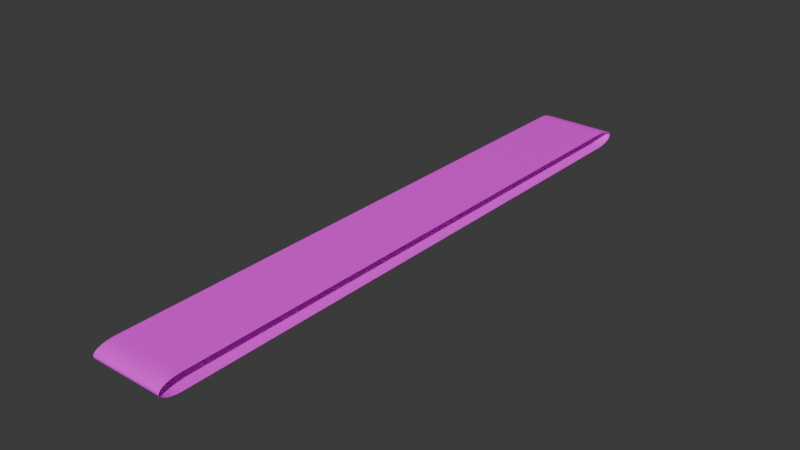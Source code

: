 # Source: beltconveyor.blend  (saved by Blender 4.3.32; exported with 4.5.12 LTS)
import bpy
from mathutils import Matrix  # noqa: F401  (used for matrix-valued properties, if any)

bpy.ops.wm.read_factory_settings(use_empty=True)
scene = bpy.context.scene
scene.name = 'Scene'

# ---- collections
col_collection = bpy.data.collections.new('Collection'); scene.collection.children.link(col_collection)

# ---- images (referenced by path relative to the original .blend; pixels are not part of the script)
import os
ASSET_DIR = os.environ.get("B2B_ASSET_DIR", "")  # directory of the original .blend (textures are referenced by path, not embedded)
HERE = os.path.dirname(os.path.abspath(__file__))  # packed textures are extracted next to this script under _unpacked/

def load_image(name, relpath, width, height, colorspace="sRGB"):
    """Load a texture the original file referenced (path relative to the .blend, or extracted next to this script)."""
    p = next((c for c in (os.path.join(HERE, relpath), os.path.join(ASSET_DIR, relpath)) if relpath and os.path.exists(c)), "")
    if p:
        img = bpy.data.images.load(p, check_existing=True)
        img.name = name
    else:  # same state as the original file: an image datablock whose file is absent (Cycles renders it pink)
        img = bpy.data.images.new(name, width, height)
        img.source = "FILE"
        img.filepath = "//" + (relpath or name)
    img.colorspace_settings.name = colorspace
    return img
img_image_4 = load_image('Image_4', 'Image_4.png', 1024, 1024, 'sRGB')

# ---- materials (node trees are filled in below, after node groups)
mat_belt = bpy.data.materials.new('Belt')

# ---- material node trees
mat_belt.use_nodes = True; mat_belt.node_tree.nodes.clear()
_N = mat_belt.node_tree.nodes; _L = mat_belt.node_tree.links
n0 = _N.new('ShaderNodeBsdfPrincipled'); n0.name = 'Principled BSDF'; n0.location = (10, 300)
n0.inputs[2].default_value = 0.9391
n0.inputs[3].default_value = 1000.0
n0.inputs[14].default_value = (0.05, 0.05, 0.05, 1.0)
n1 = _N.new('ShaderNodeOutputMaterial'); n1.name = 'Material Output'; n1.location = (300, 300)
n2 = _N.new('ShaderNodeTexImage'); n2.name = 'Image Texture'; n2.location = (-440, 210)
n2.label = 'DIFFUSE'
n2.image = img_image_4
_L.new(n0.outputs[0], n1.inputs[0])
_L.new(n2.outputs[0], n0.inputs[0])
n1.is_active_output = True

# ---- world
world_world = bpy.data.worlds.new('World'); scene.world = world_world
world_world.use_nodes = True; world_world.node_tree.nodes.clear()
_N = world_world.node_tree.nodes; _L = world_world.node_tree.links
n0 = _N.new('ShaderNodeOutputWorld'); n0.name = 'World Output'; n0.location = (300, 300)
n1 = _N.new('ShaderNodeBackground'); n1.name = 'Background'; n1.location = (10, 300)
n1.inputs[0].default_value = (0.05088, 0.05088, 0.05088, 1.0)
_L.new(n1.outputs[0], n0.inputs[0])
n0.is_active_output = True
world_world.color = (0.05088, 0.05088, 0.05088)
world_world.sun_shadow_jitter_overblur = 0.0

# ---- meshes
me_conveyor01belt_belt_0 = bpy.data.meshes.new('Conveyor01Belt_Belt_0')
me_conveyor01belt_belt_0.from_pydata([(-0.325, -0.5758, -0.9461), (-0.325, -0.5739, -0.9301), (0.325, -0.5739, -0.9301), (0.325, -0.5758, -0.9461), (0.325, -0.5811, -0.9608), (-0.325, -0.5811, -0.9608), (0.325, -0.5893, -0.9738), (-0.325, -0.5893, -0.9738), (0.325, -0.6002, -0.9847), (-0.325, -0.6002, -0.9847), (0.325, -0.6132, -0.9929), (-0.325, -0.6132, -0.9929), (0.325, -0.6279, -0.9982), (-0.325, -0.6279, -0.9982), (0.325, -0.6439, -1.0), (-0.325, -0.6439, -1.0), (0.325, -0.66, -0.9982), (-0.325, -0.66, -0.9982), (0.325, -0.6747, -0.9929), (-0.325, -0.6747, -0.9929), (0.325, -0.6877, -0.9847), (-0.325, -0.6877, -0.9847), (-0.325, -0.6985, -0.9738), (0.325, -0.6985, -0.9738), (-0.325, -0.7068, -0.9608), (0.325, -0.7068, -0.9608), (0.325, -0.7121, -0.9461), (-0.325, -0.7121, -0.9461), (0.325, -0.7139, -0.9301), (-0.325, -0.7139, -0.9301), (0.325, -0.7139, 0.9303), (-0.325, -0.7139, 0.9303), (-0.325, -0.7121, 0.9464), (0.325, -0.7121, 0.9464), (0.325, -0.7068, 0.9611), (-0.325, -0.7068, 0.9611), (-0.325, -0.6985, 0.9741), (0.325, -0.6985, 0.9741), (0.325, -0.6877, 0.985), (-0.325, -0.6877, 0.985), (0.325, -0.6747, 0.9932), (-0.325, -0.6747, 0.9932), (0.325, -0.66, 0.9985), (-0.325, -0.66, 0.9985), (0.325, -0.6439, 1.0), (-0.325, -0.6439, 1.0), (0.325, -0.6279, 0.9985), (-0.325, -0.6279, 0.9985), (0.325, -0.6132, 0.9932), (-0.325, -0.6132, 0.9932), (0.325, -0.6002, 0.985), (-0.325, -0.6002, 0.985), (0.325, -0.5893, 0.9741), (-0.325, -0.5893, 0.9741), (0.325, -0.5811, 0.9611), (-0.325, -0.5811, 0.9611), (-0.325, -0.5758, 0.9464), (0.325, -0.5758, 0.9464), (0.325, -0.5739, 0.9303), (-0.325, -0.5739, 0.9303), (0.325, -0.5739, -0.9301), (-0.325, -0.5739, -0.9301), (-0.325, -0.5739, 0.9303), (0.325, -0.5739, 0.9303)], [], [(0, 1, 2), (2, 3, 0), (3, 4, 5), (5, 0, 3), (6, 7, 5), (5, 4, 6), (8, 9, 7), (7, 6, 8), (10, 11, 9), (9, 8, 10), (12, 13, 11), (11, 10, 12), (12, 14, 15), (15, 13, 12), (14, 16, 17), (17, 15, 14), (16, 18, 19), (19, 17, 16), (20, 21, 19), (19, 18, 20), (22, 21, 20), (20, 23, 22), (24, 22, 23), (23, 25, 24), (26, 27, 24), (24, 25, 26), (27, 26, 28), (28, 29, 27), (30, 31, 29), (29, 28, 30), (32, 31, 30), (30, 33, 32), (34, 35, 32), (32, 33, 34), (36, 35, 34), (34, 37, 36), (37, 38, 39), (39, 36, 37), (40, 41, 39), (39, 38, 40), (42, 43, 41), (41, 40, 42), (44, 45, 43), (43, 42, 44), (46, 47, 45), (45, 44, 46), (46, 48, 49), (49, 47, 46), (48, 50, 51), (51, 49, 48), (50, 52, 53), (53, 51, 50), (54, 55, 53), (53, 52, 54), (56, 55, 54), (54, 57, 56), (58, 59, 56), (56, 57, 58), (60, 61, 62), (62, 63, 60)])
me_conveyor01belt_belt_0.polygons.foreach_set('use_smooth', [True] * 60)
_uv = me_conveyor01belt_belt_0.uv_layers.new(name='UVMap')
_uv.uv.foreach_set('vector', [0.2937, 0.0086, 0.2937, 0.0015, 0.0072, 0.0015, 0.0072, 0.0015, 0.0072, 0.0086, 0.2937, 0.0086, 0.0072, 0.0086, 0.0072, 0.0151, 0.2937, 0.0151, 0.2937, 0.0151, 0.2937, 0.0086, 0.0072, 0.0086, 0.0072, 0.0208, 0.2937, 0.0208, 0.2937, 0.0151, 0.2937, 0.0151, 0.0072, 0.0151, 0.0072, 0.0208, 0.0072, 0.0256, 0.2937, 0.0256, 0.2937, 0.0208, 0.2937, 0.0208, 0.0072, 0.0208, 0.0072, 0.0256, 0.0072, 0.0313, 0.2937, 0.0313, 0.2937, 0.0256, 0.2937, 0.0256, 0.0072, 0.0256, 0.0072, 0.0313, 0.0072, 0.0378, 0.2937, 0.0378, 0.2937, 0.0313, 0.2937, 0.0313, 0.0072, 0.0313, 0.0072, 0.0378, 0.0072, 0.0378, 0.0072, 0.0449, 0.2937, 0.0449, 0.2937, 0.0449, 0.2937, 0.0378, 0.0072, 0.0378, 0.0072, 0.0449, 0.0072, 0.052, 0.2937, 0.052, 0.2937, 0.052, 0.2937, 0.0449, 0.0072, 0.0449, 0.0072, 0.052, 0.0072, 0.0585, 0.2937, 0.0585, 0.2937, 0.0585, 0.2937, 0.052, 0.0072, 0.052, 0.0072, 0.0642, 0.2937, 0.0642, 0.2937, 0.0585, 0.2937, 0.0585, 0.0072, 0.0585, 0.0072, 0.0642, 0.2937, 0.069, 0.2937, 0.0642, 0.0072, 0.0642, 0.0072, 0.0642, 0.0072, 0.069, 0.2937, 0.069, 0.2937, 0.0747, 0.2937, 0.069, 0.0072, 0.069, 0.0072, 0.069, 0.0072, 0.0747, 0.2937, 0.0747, 0.0072, 0.0812, 0.2937, 0.0812, 0.2937, 0.0747, 0.2937, 0.0747, 0.0072, 0.0747, 0.0072, 0.0812, 0.2937, 0.0812, 0.0072, 0.0812, 0.0072, 0.0883, 0.0072, 0.0883, 0.2937, 0.0883, 0.2937, 0.0812, 0.0072, 0.9081, 0.2937, 0.9081, 0.2937, 0.0883, 0.2937, 0.0883, 0.0072, 0.0883, 0.0072, 0.9081, 0.2937, 0.9151, 0.2937, 0.9081, 0.0072, 0.9081, 0.0072, 0.9081, 0.0072, 0.9151, 0.2937, 0.9151, 0.0072, 0.9216, 0.2937, 0.9216, 0.2937, 0.9151, 0.2937, 0.9151, 0.0072, 0.9151, 0.0072, 0.9216, 0.2937, 0.9273, 0.2937, 0.9216, 0.0072, 0.9216, 0.0072, 0.9216, 0.0072, 0.9273, 0.2937, 0.9273, 0.0072, 0.9273, 0.0072, 0.9321, 0.2937, 0.9321, 0.2937, 0.9321, 0.2937, 0.9273, 0.0072, 0.9273, 0.0072, 0.9379, 0.2937, 0.9379, 0.2937, 0.9321, 0.2937, 0.9321, 0.0072, 0.9321, 0.0072, 0.9379, 0.0072, 0.9443, 0.2937, 0.9443, 0.2937, 0.9379, 0.2937, 0.9379, 0.0072, 0.9379, 0.0072, 0.9443, 0.0072, 0.9514, 0.2937, 0.9514, 0.2937, 0.9443, 0.2937, 0.9443, 0.0072, 0.9443, 0.0072, 0.9514, 0.0072, 0.9585, 0.2937, 0.9585, 0.2937, 0.9514, 0.2937, 0.9514, 0.0072, 0.9514, 0.0072, 0.9585, 0.0072, 0.9585, 0.0072, 0.965, 0.2937, 0.965, 0.2937, 0.965, 0.2937, 0.9585, 0.0072, 0.9585, 0.0072, 0.965, 0.0072, 0.9707, 0.2937, 0.9707, 0.2937, 0.9707, 0.2937, 0.965, 0.0072, 0.965, 0.0072, 0.9707, 0.0072, 0.9755, 0.2937, 0.9755, 0.2937, 0.9755, 0.2937, 0.9707, 0.0072, 0.9707, 0.0072, 0.9812, 0.2937, 0.9812, 0.2937, 0.9755, 0.2937, 0.9755, 0.0072, 0.9755, 0.0072, 0.9812, 0.2937, 0.9877, 0.2937, 0.9812, 0.0072, 0.9812, 0.0072, 0.9812, 0.0072, 0.9877, 0.2937, 0.9877, 0.0072, 0.9948, 0.2937, 0.9948, 0.2937, 0.9877, 0.2937, 0.9877, 0.0072, 0.9877, 0.0072, 0.9948, 0.2938, 0.8999, 0.5774, 0.8999, 0.5774, 0.0883, 0.5774, 0.0883, 0.2938, 0.0883, 0.2938, 0.8999])
me_conveyor01belt_belt_0.materials.append(mat_belt)
me_conveyor01belt_belt_0.update()
me_conveyor01belt_belt_0.normals_split_custom_set([tuple(v) for v in zip(*[iter([0.0, 0.9738, -0.2272, 2.913e-06, 0.9983, -0.05742, -2.9e-06, 0.9983, -0.05743, -2.9e-06, 0.9983, -0.05743, 2.52e-10, 0.9738, -0.2272, 0.0, 0.9738, -0.2272, 2.52e-10, 0.9738, -0.2272, 0.0, 0.8982, -0.4396, -6.895e-11, 0.8982, -0.4396, -6.895e-11, 0.8982, -0.4396, 0.0, 0.9738, -0.2272, 2.52e-10, 0.9738, -0.2272, 0.0, 0.7801, -0.6257, -7.227e-08, 0.7801, -0.6256, -6.895e-11, 0.8982, -0.4396, -6.895e-11, 0.8982, -0.4396, 0.0, 0.8982, -0.4396, 0.0, 0.7801, -0.6257, -7.423e-07, 0.6257, -0.7801, 0.0, 0.6256, -0.7801, -7.227e-08, 0.7801, -0.6256, -7.227e-08, 0.7801, -0.6256, 0.0, 0.7801, -0.6257, -7.423e-07, 0.6257, -0.7801, 3.04e-08, 0.4396, -0.8982, 0.0, 0.4396, -0.8982, 0.0, 0.6256, -0.7801, 0.0, 0.6256, -0.7801, -7.423e-07, 0.6257, -0.7801, 3.04e-08, 0.4396, -0.8982, 0.0, 0.2272, -0.9738, -2.504e-10, 0.2272, -0.9738, 0.0, 0.4396, -0.8982, 0.0, 0.4396, -0.8982, 3.04e-08, 0.4396, -0.8982, 0.0, 0.2272, -0.9738, 0.0, 0.2272, -0.9738, 0.0, 0.0003635, -1.0, -3.045e-11, 1.626e-05, -1.0, -3.045e-11, 1.626e-05, -1.0, -2.504e-10, 0.2272, -0.9738, 0.0, 0.2272, -0.9738, 0.0, 0.0003635, -1.0, 2.216e-10, -0.2272, -0.9738, 0.0, -0.2272, -0.9738, 0.0, -0.2272, -0.9738, -3.045e-11, 1.626e-05, -1.0, 0.0, 0.0003635, -1.0, 2.216e-10, -0.2272, -0.9738, 0.0, -0.4396, -0.8982, 3.478e-07, -0.4396, -0.8982, 3.478e-07, -0.4396, -0.8982, 0.0, -0.2272, -0.9738, 2.216e-10, -0.2272, -0.9738, 0.0, -0.626, -0.7798, 0.0, -0.626, -0.7798, 3.478e-07, -0.4396, -0.8982, 3.478e-07, -0.4396, -0.8982, 0.0, -0.4396, -0.8982, 0.0, -0.626, -0.7798, 0.0, -0.7801, -0.6257, 0.0, -0.626, -0.7798, 0.0, -0.626, -0.7798, 0.0, -0.626, -0.7798, 1.257e-10, -0.7801, -0.6256, 0.0, -0.7801, -0.6257, -1.811e-10, -0.8982, -0.4395, 0.0, -0.7801, -0.6257, 1.257e-10, -0.7801, -0.6256, 1.257e-10, -0.7801, -0.6256, 0.0, -0.8982, -0.4395, -1.811e-10, -0.8982, -0.4395, 0.0, -0.9739, -0.227, 0.0, -0.9739, -0.227, -1.811e-10, -0.8982, -0.4395, -1.811e-10, -0.8982, -0.4395, 0.0, -0.8982, -0.4395, 0.0, -0.9739, -0.227, 0.0, -0.9739, -0.227, 0.0, -0.9739, -0.227, 1.237e-10, -0.9984, -0.0574, 1.237e-10, -0.9984, -0.0574, 0.0, -0.9984, -0.05741, 0.0, -0.9739, -0.227, 0.0, -0.9984, 0.05735, -1.587e-10, -0.9983, 0.05745, 0.0, -0.9984, -0.05741, 0.0, -0.9984, -0.05741, 1.237e-10, -0.9984, -0.0574, 0.0, -0.9984, 0.05735, -4.319e-11, -0.9739, 0.2272, -1.587e-10, -0.9983, 0.05745, 0.0, -0.9984, 0.05735, 0.0, -0.9984, 0.05735, 0.0, -0.9739, 0.227, -4.319e-11, -0.9739, 0.2272, 1.811e-10, -0.8982, 0.4395, 0.0, -0.8982, 0.4395, -4.319e-11, -0.9739, 0.2272, -4.319e-11, -0.9739, 0.2272, 0.0, -0.9739, 0.227, 1.811e-10, -0.8982, 0.4395, -1.257e-10, -0.7801, 0.6256, 0.0, -0.8982, 0.4395, 1.811e-10, -0.8982, 0.4395, 1.811e-10, -0.8982, 0.4395, 0.0, -0.7801, 0.6257, -1.257e-10, -0.7801, 0.6256, 0.0, -0.7801, 0.6257, 0.0, -0.626, 0.7798, 0.0, -0.626, 0.7798, 0.0, -0.626, 0.7798, -1.257e-10, -0.7801, 0.6256, 0.0, -0.7801, 0.6257, 2.66e-08, -0.4395, 0.8982, 0.0, -0.4395, 0.8982, 0.0, -0.626, 0.7798, 0.0, -0.626, 0.7798, 0.0, -0.626, 0.7798, 2.66e-08, -0.4395, 0.8982, -1.335e-07, -0.227, 0.9739, 0.0, -0.2272, 0.9739, 0.0, -0.4395, 0.8982, 0.0, -0.4395, 0.8982, 2.66e-08, -0.4395, 0.8982, -1.335e-07, -0.227, 0.9739, 3.039e-11, -2.848e-06, 1.0, 0.0, -1.745e-06, 1.0, 0.0, -0.2272, 0.9739, 0.0, -0.2272, 0.9739, -1.335e-07, -0.227, 0.9739, 3.039e-11, -2.848e-06, 1.0, 0.0, 0.227, 0.9739, 0.0, 0.227, 0.9739, 0.0, -1.745e-06, 1.0, 0.0, -1.745e-06, 1.0, 3.039e-11, -2.848e-06, 1.0, 0.0, 0.227, 0.9739, 0.0, 0.227, 0.9739, 0.0, 0.4396, 0.8982, 2.74e-07, 0.4396, 0.8982, 2.74e-07, 0.4396, 0.8982, 0.0, 0.227, 0.9739, 0.0, 0.227, 0.9739, 0.0, 0.4396, 0.8982, 0.0, 0.6257, 0.7801, -1.65e-10, 0.6256, 0.7801, -1.65e-10, 0.6256, 0.7801, 2.74e-07, 0.4396, 0.8982, 0.0, 0.4396, 0.8982, 0.0, 0.6257, 0.7801, 1.668e-10, 0.7801, 0.6257, 0.0, 0.7801, 0.6257, 0.0, 0.7801, 0.6257, -1.65e-10, 0.6256, 0.7801, 0.0, 0.6257, 0.7801, 6.895e-11, 0.8982, 0.4396, 0.0, 0.8982, 0.4396, 0.0, 0.7801, 0.6257, 0.0, 0.7801, 0.6257, 1.668e-10, 0.7801, 0.6257, 6.895e-11, 0.8982, 0.4396, -2.244e-10, 0.9739, 0.2272, 0.0, 0.8982, 0.4396, 6.895e-11, 0.8982, 0.4396, 6.895e-11, 0.8982, 0.4396, 0.0, 0.9738, 0.2272, -2.244e-10, 0.9739, 0.2272, -2.879e-06, 0.9983, 0.05743, 2.865e-06, 0.9984, 0.05741, -2.244e-10, 0.9739, 0.2272, -2.244e-10, 0.9739, 0.2272, 0.0, 0.9738, 0.2272, -2.879e-06, 0.9983, 0.05743, -2.755e-06, 0.9984, -0.0574, 2.742e-06, 0.9984, -0.0574, 2.755e-06, 0.9984, 0.0574, 2.755e-06, 0.9984, 0.0574, -2.742e-06, 0.9984, 0.0574, -2.755e-06, 0.9984, -0.0574])] * 3)])

# ---- objects
ob_sketchfab_model = bpy.data.objects.new('Sketchfab_model', None)
ob_conveyor_fbx = bpy.data.objects.new('Conveyor.FBX', None)
ob_rootnode = bpy.data.objects.new('RootNode', None)
ob_conveyor01frame = bpy.data.objects.new('Conveyor01Frame', None)
ob_conveyor01frame01 = bpy.data.objects.new('Conveyor01Frame01', None)
ob_conveyor01frame02 = bpy.data.objects.new('Conveyor01Frame02', None)
ob_conveyor01legs = bpy.data.objects.new('Conveyor01Legs', None)
ob_conveyor01belt = bpy.data.objects.new('Conveyor01Belt', None)
ob_conveyor01belt_belt_0 = bpy.data.objects.new('Conveyor01Belt_Belt_0', me_conveyor01belt_belt_0)
ob_sketchfab_model_001 = bpy.data.objects.new('Sketchfab_model.001', None)
ob_conveyor_fbx_001 = bpy.data.objects.new('Conveyor.FBX.001', None)
ob_rootnode_001 = bpy.data.objects.new('RootNode.001', None)
ob_conveyor01frame_001 = bpy.data.objects.new('Conveyor01Frame.001', None)
ob_conveyor01frame01_001 = bpy.data.objects.new('Conveyor01Frame01.001', None)
ob_conveyor01frame02_001 = bpy.data.objects.new('Conveyor01Frame02.001', None)
ob_conveyor01legs_001 = bpy.data.objects.new('Conveyor01Legs.001', None)
ob_conveyor01belt_001 = bpy.data.objects.new('Conveyor01Belt.001', None)
ob_sketchfab_model_002 = bpy.data.objects.new('Sketchfab_model.002', None)
ob_conveyor_fbx_002 = bpy.data.objects.new('Conveyor.FBX.002', None)
ob_rootnode_002 = bpy.data.objects.new('RootNode.002', None)
ob_conveyor01frame_002 = bpy.data.objects.new('Conveyor01Frame.002', None)
ob_conveyor01frame01_002 = bpy.data.objects.new('Conveyor01Frame01.002', None)
ob_conveyor01frame02_002 = bpy.data.objects.new('Conveyor01Frame02.002', None)
ob_conveyor01legs_002 = bpy.data.objects.new('Conveyor01Legs.002', None)
ob_conveyor01belt_002 = bpy.data.objects.new('Conveyor01Belt.002', None)
ob_sketchfab_model_003 = bpy.data.objects.new('Sketchfab_model.003', None)
ob_conveyor_fbx_003 = bpy.data.objects.new('Conveyor.FBX.003', None)
ob_rootnode_003 = bpy.data.objects.new('RootNode.003', None)
ob_conveyor01frame_003 = bpy.data.objects.new('Conveyor01Frame.003', None)
ob_conveyor01frame01_003 = bpy.data.objects.new('Conveyor01Frame01.003', None)
ob_conveyor01frame02_003 = bpy.data.objects.new('Conveyor01Frame02.003', None)
ob_conveyor01legs_003 = bpy.data.objects.new('Conveyor01Legs.003', None)
ob_conveyor01belt_003 = bpy.data.objects.new('Conveyor01Belt.003', None)

# ---- transforms, parenting, visibility, modifiers, constraints
ob_sketchfab_model.location = (0.0, 0.0, 0.0)
ob_sketchfab_model.rotation_mode = 'QUATERNION'
ob_sketchfab_model.rotation_quaternion = (0.7071, -0.7071, 0.0, 0.0)
ob_sketchfab_model.scale = (11.48, 11.48, 11.48)
ob_sketchfab_model.empty_display_size = 0.001
ob_conveyor_fbx.parent = ob_sketchfab_model
ob_conveyor_fbx.location = (0.0, 0.0, 0.0)
ob_conveyor_fbx.rotation_mode = 'QUATERNION'
ob_conveyor_fbx.rotation_quaternion = (0.7071, 0.7071, 0.0, 0.0)
ob_conveyor_fbx.empty_display_size = 0.001
ob_rootnode.parent = ob_conveyor_fbx
ob_rootnode.location = (0.0, 0.0, 0.0)
ob_rootnode.rotation_mode = 'QUATERNION'
ob_rootnode.rotation_quaternion = (1.0, 0.0, 0.0, 0.0)
ob_rootnode.empty_display_size = 0.001
ob_conveyor01frame.parent = ob_rootnode
ob_conveyor01frame.location = (0.0, 0.0, 0.0)
ob_conveyor01frame.rotation_mode = 'QUATERNION'
ob_conveyor01frame.rotation_quaternion = (0.7071, -0.7071, 0.0, 0.0)
ob_conveyor01frame.empty_display_size = 0.001
ob_conveyor01frame01.parent = ob_rootnode
ob_conveyor01frame01.location = (0.0, 0.0, 0.0)
ob_conveyor01frame01.rotation_mode = 'QUATERNION'
ob_conveyor01frame01.rotation_quaternion = (0.7071, -0.7071, 0.0, 0.0)
ob_conveyor01frame01.empty_display_size = 0.001
ob_conveyor01frame02.parent = ob_rootnode
ob_conveyor01frame02.location = (0.0, 0.0, 0.0)
ob_conveyor01frame02.rotation_mode = 'QUATERNION'
ob_conveyor01frame02.rotation_quaternion = (0.7071, -0.7071, 0.0, 0.0)
ob_conveyor01frame02.empty_display_size = 0.001
ob_conveyor01legs.parent = ob_rootnode
ob_conveyor01legs.location = (0.0, 0.0, 0.0)
ob_conveyor01legs.rotation_mode = 'QUATERNION'
ob_conveyor01legs.rotation_quaternion = (0.7071, -0.7071, 0.0, 0.0)
ob_conveyor01legs.empty_display_size = 0.001
ob_conveyor01belt.parent = ob_rootnode
ob_conveyor01belt.location = (0.0, 0.0, 0.0)
ob_conveyor01belt.rotation_mode = 'QUATERNION'
ob_conveyor01belt.rotation_quaternion = (0.7071, -0.7071, 0.0, 0.0)
ob_conveyor01belt.empty_display_size = 0.001
ob_conveyor01belt_belt_0.parent = ob_conveyor01belt
ob_conveyor01belt_belt_0.location = (-0.04459, -0.7617, -1.586)
ob_conveyor01belt_belt_0.rotation_mode = 'QUATERNION'
ob_conveyor01belt_belt_0.rotation_quaternion = (1.0, 0.0, 0.0, 0.0)
ob_conveyor01belt_belt_0.scale = (1.0, 1.0, 2.677)
ob_sketchfab_model_001.location = (-0.04588, -12.54, -0.03813)
ob_sketchfab_model_001.rotation_mode = 'QUATERNION'
ob_sketchfab_model_001.rotation_quaternion = (0.7071, -0.7071, 0.0, 0.0)
ob_sketchfab_model_001.scale = (11.48, 11.48, 11.48)
ob_sketchfab_model_001.empty_display_size = 0.001
ob_conveyor_fbx_001.parent = ob_sketchfab_model_001
ob_conveyor_fbx_001.location = (0.0, 0.0, 0.0)
ob_conveyor_fbx_001.rotation_mode = 'QUATERNION'
ob_conveyor_fbx_001.rotation_quaternion = (0.7071, 0.7071, 0.0, 0.0)
ob_conveyor_fbx_001.empty_display_size = 0.001
ob_rootnode_001.parent = ob_conveyor_fbx_001
ob_rootnode_001.location = (0.0, 0.0, 0.0)
ob_rootnode_001.rotation_mode = 'QUATERNION'
ob_rootnode_001.rotation_quaternion = (1.0, 0.0, 0.0, 0.0)
ob_rootnode_001.empty_display_size = 0.001
ob_conveyor01frame_001.parent = ob_rootnode_001
ob_conveyor01frame_001.location = (0.0, 0.0, 0.0)
ob_conveyor01frame_001.rotation_mode = 'QUATERNION'
ob_conveyor01frame_001.rotation_quaternion = (0.7071, -0.7071, 0.0, 0.0)
ob_conveyor01frame_001.empty_display_size = 0.001
ob_conveyor01frame01_001.parent = ob_rootnode_001
ob_conveyor01frame01_001.location = (0.0, 0.0, 0.0)
ob_conveyor01frame01_001.rotation_mode = 'QUATERNION'
ob_conveyor01frame01_001.rotation_quaternion = (0.7071, -0.7071, 0.0, 0.0)
ob_conveyor01frame01_001.empty_display_size = 0.001
ob_conveyor01frame02_001.parent = ob_rootnode_001
ob_conveyor01frame02_001.location = (0.0, 0.0, 0.0)
ob_conveyor01frame02_001.rotation_mode = 'QUATERNION'
ob_conveyor01frame02_001.rotation_quaternion = (0.7071, -0.7071, 0.0, 0.0)
ob_conveyor01frame02_001.empty_display_size = 0.001
ob_conveyor01legs_001.parent = ob_rootnode_001
ob_conveyor01legs_001.location = (0.0, 0.0, 0.0)
ob_conveyor01legs_001.rotation_mode = 'QUATERNION'
ob_conveyor01legs_001.rotation_quaternion = (0.7071, -0.7071, 0.0, 0.0)
ob_conveyor01legs_001.empty_display_size = 0.001
ob_conveyor01belt_001.parent = ob_rootnode_001
ob_conveyor01belt_001.location = (0.0, 0.0, 0.0)
ob_conveyor01belt_001.rotation_mode = 'QUATERNION'
ob_conveyor01belt_001.rotation_quaternion = (0.7071, -0.7071, 0.0, 0.0)
ob_conveyor01belt_001.empty_display_size = 0.001
ob_sketchfab_model_002.location = (0.03587, -24.8, -0.1122)
ob_sketchfab_model_002.rotation_mode = 'QUATERNION'
ob_sketchfab_model_002.rotation_quaternion = (0.7071, -0.7071, 0.0, 0.0)
ob_sketchfab_model_002.scale = (11.48, 11.48, 11.48)
ob_sketchfab_model_002.empty_display_size = 0.001
ob_conveyor_fbx_002.parent = ob_sketchfab_model_002
ob_conveyor_fbx_002.location = (0.0, 0.0, 0.0)
ob_conveyor_fbx_002.rotation_mode = 'QUATERNION'
ob_conveyor_fbx_002.rotation_quaternion = (0.7071, 0.7071, 0.0, 0.0)
ob_conveyor_fbx_002.empty_display_size = 0.001
ob_rootnode_002.parent = ob_conveyor_fbx_002
ob_rootnode_002.location = (0.0, 0.0, 0.0)
ob_rootnode_002.rotation_mode = 'QUATERNION'
ob_rootnode_002.rotation_quaternion = (1.0, 0.0, 0.0, 0.0)
ob_rootnode_002.empty_display_size = 0.001
ob_conveyor01frame_002.parent = ob_rootnode_002
ob_conveyor01frame_002.location = (0.0, 0.0, 0.0)
ob_conveyor01frame_002.rotation_mode = 'QUATERNION'
ob_conveyor01frame_002.rotation_quaternion = (0.7071, -0.7071, 0.0, 0.0)
ob_conveyor01frame_002.empty_display_size = 0.001
ob_conveyor01frame01_002.parent = ob_rootnode_002
ob_conveyor01frame01_002.location = (0.0, 0.0, 0.0)
ob_conveyor01frame01_002.rotation_mode = 'QUATERNION'
ob_conveyor01frame01_002.rotation_quaternion = (0.7071, -0.7071, 0.0, 0.0)
ob_conveyor01frame01_002.empty_display_size = 0.001
ob_conveyor01frame02_002.parent = ob_rootnode_002
ob_conveyor01frame02_002.location = (0.0, 0.0, 0.0)
ob_conveyor01frame02_002.rotation_mode = 'QUATERNION'
ob_conveyor01frame02_002.rotation_quaternion = (0.7071, -0.7071, 0.0, 0.0)
ob_conveyor01frame02_002.empty_display_size = 0.001
ob_conveyor01legs_002.parent = ob_rootnode_002
ob_conveyor01legs_002.location = (0.0, 0.0, 0.0)
ob_conveyor01legs_002.rotation_mode = 'QUATERNION'
ob_conveyor01legs_002.rotation_quaternion = (0.7071, -0.7071, 0.0, 0.0)
ob_conveyor01legs_002.empty_display_size = 0.001
ob_conveyor01belt_002.parent = ob_rootnode_002
ob_conveyor01belt_002.location = (0.0, 0.0, 0.0)
ob_conveyor01belt_002.rotation_mode = 'QUATERNION'
ob_conveyor01belt_002.rotation_quaternion = (0.7071, -0.7071, 0.0, 0.0)
ob_conveyor01belt_002.empty_display_size = 0.001
ob_sketchfab_model_003.location = (-0.05838, -37.5, -0.07203)
ob_sketchfab_model_003.rotation_mode = 'QUATERNION'
ob_sketchfab_model_003.rotation_quaternion = (0.7071, -0.7071, 0.0, 0.0)
ob_sketchfab_model_003.scale = (11.48, 11.48, 11.48)
ob_sketchfab_model_003.empty_display_size = 0.001
ob_conveyor_fbx_003.parent = ob_sketchfab_model_003
ob_conveyor_fbx_003.location = (0.0, 0.0, 0.0)
ob_conveyor_fbx_003.rotation_mode = 'QUATERNION'
ob_conveyor_fbx_003.rotation_quaternion = (0.7071, 0.7071, 0.0, 0.0)
ob_conveyor_fbx_003.empty_display_size = 0.001
ob_rootnode_003.parent = ob_conveyor_fbx_003
ob_rootnode_003.location = (0.0, 0.0, 0.0)
ob_rootnode_003.rotation_mode = 'QUATERNION'
ob_rootnode_003.rotation_quaternion = (1.0, 0.0, 0.0, 0.0)
ob_rootnode_003.empty_display_size = 0.001
ob_conveyor01frame_003.parent = ob_rootnode_003
ob_conveyor01frame_003.location = (0.0, 0.0, 0.0)
ob_conveyor01frame_003.rotation_mode = 'QUATERNION'
ob_conveyor01frame_003.rotation_quaternion = (0.7071, -0.7071, 0.0, 0.0)
ob_conveyor01frame_003.empty_display_size = 0.001
ob_conveyor01frame01_003.parent = ob_rootnode_003
ob_conveyor01frame01_003.location = (0.0, 0.0, 0.0)
ob_conveyor01frame01_003.rotation_mode = 'QUATERNION'
ob_conveyor01frame01_003.rotation_quaternion = (0.7071, -0.7071, 0.0, 0.0)
ob_conveyor01frame01_003.empty_display_size = 0.001
ob_conveyor01frame02_003.parent = ob_rootnode_003
ob_conveyor01frame02_003.location = (0.0, 0.0, 0.0)
ob_conveyor01frame02_003.rotation_mode = 'QUATERNION'
ob_conveyor01frame02_003.rotation_quaternion = (0.7071, -0.7071, 0.0, 0.0)
ob_conveyor01frame02_003.empty_display_size = 0.001
ob_conveyor01legs_003.parent = ob_rootnode_003
ob_conveyor01legs_003.location = (0.0, 0.0, 0.0)
ob_conveyor01legs_003.rotation_mode = 'QUATERNION'
ob_conveyor01legs_003.rotation_quaternion = (0.7071, -0.7071, 0.0, 0.0)
ob_conveyor01legs_003.empty_display_size = 0.001
ob_conveyor01belt_003.parent = ob_rootnode_003
ob_conveyor01belt_003.location = (0.0, 0.0, 0.0)
ob_conveyor01belt_003.rotation_mode = 'QUATERNION'
ob_conveyor01belt_003.rotation_quaternion = (0.7071, -0.7071, 0.0, 0.0)
ob_conveyor01belt_003.empty_display_size = 0.001

# ---- collection membership
scene.collection.objects.link(ob_sketchfab_model)
scene.collection.objects.link(ob_conveyor_fbx)
scene.collection.objects.link(ob_rootnode)
scene.collection.objects.link(ob_conveyor01frame)
scene.collection.objects.link(ob_conveyor01frame01)
scene.collection.objects.link(ob_conveyor01frame02)
scene.collection.objects.link(ob_conveyor01legs)
scene.collection.objects.link(ob_conveyor01belt)
scene.collection.objects.link(ob_conveyor01belt_belt_0)
scene.collection.objects.link(ob_sketchfab_model_001)
scene.collection.objects.link(ob_conveyor_fbx_001)
scene.collection.objects.link(ob_rootnode_001)
scene.collection.objects.link(ob_conveyor01frame_001)
scene.collection.objects.link(ob_conveyor01frame01_001)
scene.collection.objects.link(ob_conveyor01frame02_001)
scene.collection.objects.link(ob_conveyor01legs_001)
scene.collection.objects.link(ob_conveyor01belt_001)
scene.collection.objects.link(ob_sketchfab_model_002)
scene.collection.objects.link(ob_conveyor_fbx_002)
scene.collection.objects.link(ob_rootnode_002)
scene.collection.objects.link(ob_conveyor01frame_002)
scene.collection.objects.link(ob_conveyor01frame01_002)
scene.collection.objects.link(ob_conveyor01frame02_002)
scene.collection.objects.link(ob_conveyor01legs_002)
scene.collection.objects.link(ob_conveyor01belt_002)
scene.collection.objects.link(ob_sketchfab_model_003)
scene.collection.objects.link(ob_conveyor_fbx_003)
scene.collection.objects.link(ob_rootnode_003)
scene.collection.objects.link(ob_conveyor01frame_003)
scene.collection.objects.link(ob_conveyor01frame01_003)
scene.collection.objects.link(ob_conveyor01frame02_003)
scene.collection.objects.link(ob_conveyor01legs_003)
scene.collection.objects.link(ob_conveyor01belt_003)

# ---- scene / render settings (as saved in the file)
scene.frame_start = 1; scene.frame_end = 250; scene.frame_set(1)
scene.render.engine = 'BLENDER_EEVEE_NEXT'
bpy.context.view_layer.update()

# ---- added for rendering (the .blend has no active camera and no usable light): camera, sun
cam_auto = bpy.data.cameras.new('AutoCamera')
cam_auto.lens = 50.0
cam_auto.sensor_width = 36.0
cam_auto.clip_end = 1005.43
ob_auto_camera = bpy.data.objects.new('AutoCamera', cam_auto)
scene.collection.objects.link(ob_auto_camera)
ob_auto_camera.location = (56.7777, -86.9454, 61.9624)
ob_auto_camera.rotation_euler = (1.09748, -7.21219e-08, 0.694738)
scene.camera = ob_auto_camera
light_auto_sun = bpy.data.lights.new('AutoSun', 'SUN')
light_auto_sun.energy = 3.0
light_auto_sun.angle = 0.0523599
ob_auto_sun = bpy.data.objects.new('AutoSun', light_auto_sun)
scene.collection.objects.link(ob_auto_sun)
ob_auto_sun.rotation_euler = (0.872665, 0.174533, 0.523599)
bpy.context.view_layer.update()
